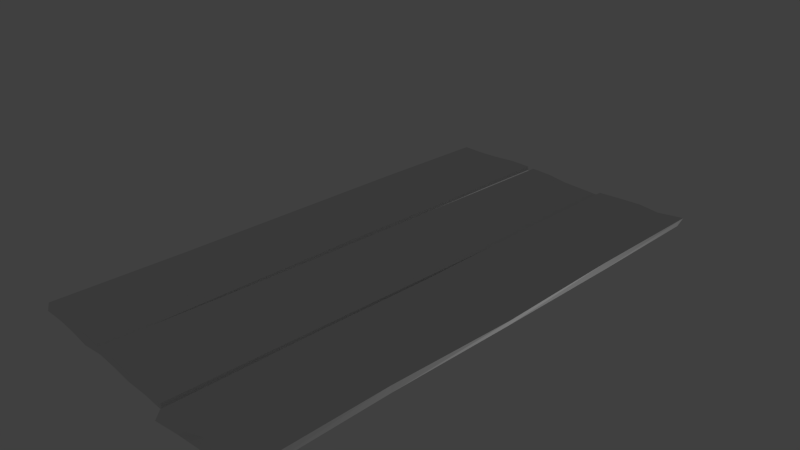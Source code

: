 # Source: woodwall.blend  (saved by Blender 2.76.0; exported with 4.5.12 LTS)
import bpy
from mathutils import Matrix  # noqa: F401  (used for matrix-valued properties, if any)

bpy.ops.wm.read_factory_settings(use_empty=True)
scene = bpy.context.scene
scene.name = 'Scene'

# ---- collections
col_collection_1 = bpy.data.collections.new('Collection 1'); scene.collection.children.link(col_collection_1)

# ---- materials (node trees are filled in below, after node groups)
mat_material = bpy.data.materials.new('Material')
mat_material.alpha_threshold = 0.0
mat_material.use_transparent_shadow = False
mat_material.roughness = 0.5

# ---- material node trees

# ---- world
world_world = bpy.data.worlds.new('World'); scene.world = world_world
world_world.color = (0.05088, 0.05088, 0.05088)
world_world.use_sun_shadow = False
world_world.sun_shadow_jitter_overblur = 0.0
world_world.cycles.sampling_method = 'MANUAL'
world_world.cycles.sample_map_resolution = 256

# ---- cameras
cam_camera = bpy.data.cameras.new('Camera')
cam_camera.clip_end = 100.0
cam_camera.lens = 35.0
cam_camera.sensor_width = 32.0
cam_camera.sensor_height = 18.0
cam_camera.ortho_scale = 7.314
cam_camera.dof.focus_distance = 0.0
cam_camera.dof.aperture_fstop = 128.0

# ---- lights
light_lamp = bpy.data.lights.new('Lamp', 'POINT')
light_lamp.transmission_factor = 0.0
light_lamp.cutoff_distance = 30.0
light_lamp.energy = 100.0
light_lamp.shadow_buffer_clip_start = 1.001
light_lamp.shadow_soft_size = 0.1
light_lamp.shadow_maximum_resolution = 0.006
light_lamp.use_absolute_resolution = True
light_lamp.cycles.use_multiple_importance_sampling = False

# ---- meshes
me_cube_001 = bpy.data.meshes.new('Cube.001')
me_cube_001.from_pydata([(-0.9567, -0.9992, -0.3284), (-0.9593, -0.9915, 1.668), (-1.017, 0.994, -1.281), (-1.044, 0.9935, 0.2787), (1.01, -0.9905, -0.3593), (1.002, -0.9906, 1.477), (0.9955, 0.9984, -1.004), (0.9774, 0.9968, 0.9168), (-1.0, 0.0, 1.0), (-0.9925, -0.001054, -0.9303), (-0.04094, 0.9878, 0.692), (-0.02589, 0.9868, -1.118), (0.9681, 0.003254, 1.357), (0.99, 0.006487, -0.2083), (0.002329, -0.9926, 1.198), (0.04152, -0.9978, -0.1424), (-0.02144, 0.004201, 1.453), (-0.002275, 0.00425, -0.4205), (-1.002, 0.4913, 0.9634), (-0.9621, -0.4913, -0.4036), (0.4839, 0.9978, 0.9005), (-0.5178, 0.9952, -1.213), (1.007, -0.4943, 1.628), (0.9777, 0.5019, -0.918), (-0.5015, -0.9952, 1.017), (0.506, -0.9974, -0.7918), (-0.9979, -0.4862, 1.033), (-1.027, 0.4948, -1.487), (-0.5435, 0.9861, 0.5008), (0.4755, 1.001, -1.215), (0.983, 0.4961, 1.003), (0.976, -0.4922, -0.8278), (0.5107, -0.9882, 1.618), (-0.4835, -0.9928, -0.6319), (-0.5111, 0.0003146, 1.035), (0.4874, 0.002688, 1.295), (-0.002015, -0.4876, 1.511), (-0.0216, 0.4929, 0.9616), (0.4991, 0.006095, -0.2401), (-0.5103, 0.0007328, -0.8158), (0.02038, -0.4943, -0.3166), (-0.01614, 0.5008, -1.106), (-0.5258, 0.4999, -1.32), (-0.4796, -0.4877, -0.3399), (0.5265, -0.4943, -0.05882), (0.4758, 0.4989, 0.9839), (0.51, -0.4937, 1.65), (-0.4952, -0.4893, 1.317), (-0.5434, 0.4961, 0.5662), (0.4659, 0.4919, -0.9722)], [], [(49, 29, 6, 23), (48, 28, 3, 18), (47, 34, 8, 26), (46, 35, 16, 36), (45, 20, 10, 37), (44, 38, 13, 31), (43, 39, 17, 40), (42, 21, 11, 41), (18, 3, 2, 27), (20, 7, 6, 29), (22, 5, 4, 31), (24, 1, 0, 33), (26, 8, 9, 19), (19, 0, 1, 26), (32, 14, 15, 25), (25, 4, 5, 32), (30, 12, 13, 23), (23, 6, 7, 30), (28, 10, 11, 21), (21, 2, 3, 28), (39, 42, 41, 17), (9, 27, 42, 39), (27, 2, 21, 42), (33, 43, 40, 15), (0, 19, 43, 33), (19, 9, 39, 43), (25, 44, 31, 4), (15, 40, 44, 25), (40, 17, 38, 44), (35, 45, 37, 16), (12, 30, 45, 35), (30, 7, 20, 45), (32, 46, 36, 14), (5, 22, 46, 32), (22, 12, 35, 46), (24, 47, 26, 1), (14, 36, 47, 24), (36, 16, 34, 47), (34, 48, 18, 8), (16, 37, 48, 34), (37, 10, 28, 48), (38, 49, 23, 13), (17, 41, 49, 38), (41, 11, 29, 49), (27, 9, 8, 18), (29, 11, 10, 20), (31, 13, 12, 22), (33, 15, 14, 24)])
_uv = me_cube_001.uv_layers.new(name='UVMap')
_uv.uv.foreach_set('vector', [0.4126, 0.2589, 0.4063, 0.02628, 0.4491, 0.02663, 0.455, 0.2529, 0.2373, 0.7481, 0.2373, 0.9931, 0.1861, 0.9967, 0.1904, 0.7457, 0.2422, 0.2553, 0.2406, 0.5002, 0.1906, 0.5, 0.1908, 0.2569, 0.1405, 0.2532, 0.1382, 0.5013, 0.08613, 0.5021, 0.08812, 0.2562, 0.137, 0.7495, 0.1378, 0.9989, 0.08414, 0.9939, 0.08611, 0.7465, 0.4324, 0.7244, 0.4228, 0.486, 0.4639, 0.4842, 0.4699, 0.7237, 0.3467, 0.7252, 0.3375, 0.4918, 0.3807, 0.4884, 0.3893, 0.7267, 0.3295, 0.2576, 0.3248, 0.03156, 0.3654, 0.03429, 0.3723, 0.256, 0.2429, 0.9817, 0.2942, 0.6394, 0.2943, -0.1405, 0.2432, -0.2433, 0.1378, 0.9502, 0.1883, 0.9584, 0.1901, -0.00178, 0.1369, -0.1074, 0.4741, 0.7191, 0.4814, 0.9593, 0.481, 0.9672, 0.4699, 0.7237, 0.2416, 0.008477, 0.1948, 0.334, 0.195, -0.6642, 0.2434, -0.8159, 0.1429, 0.01659, 0.1926, 0.0, 0.1925, -0.9652, 0.1424, -0.7018, 0.1424, 0.2982, 0.09042, 0.3358, 0.09121, 1.334, 0.1429, 1.017, 0.1406, 0.3088, 0.08856, 0.09891, 0.09257, -0.5712, 0.1401, -0.8959, 0.1401, 0.1041, 0.1916, 0.3204, 0.1908, 1.239, 0.1406, 1.309, 0.2433, 0.001667, 0.1929, 0.1786, 0.1933, -0.6042, 0.2439, -0.959, 0.455, 0.2529, 0.4491, 0.02663, 0.4492, 0.03404, 0.4569, 0.2587, 0.2373, 0.7504, 0.2887, 0.846, 0.2902, -0.05914, 0.2399, -0.1064, 0.2399, 0.8936, 0.1889, 0.8595, 0.1861, 1.639, 0.2373, 1.75, 0.3375, 0.4918, 0.3295, 0.2576, 0.3723, 0.256, 0.3807, 0.4884, 0.2967, 0.4942, 0.2874, 0.2612, 0.3295, 0.2576, 0.3375, 0.4918, 0.2874, 0.2612, 0.2836, 0.03329, 0.3248, 0.03156, 0.3295, 0.2576, 0.3521, 0.9748, 0.3467, 0.7252, 0.3893, 0.7267, 0.3981, 0.9732, 0.3119, 0.9783, 0.3056, 0.7287, 0.3467, 0.7252, 0.3521, 0.9748, 0.3056, 0.7287, 0.2967, 0.4942, 0.3375, 0.4918, 0.3467, 0.7252, 0.4373, 0.9744, 0.4324, 0.7244, 0.4699, 0.7237, 0.481, 0.9672, 0.3981, 0.9732, 0.3893, 0.7267, 0.4324, 0.7244, 0.4373, 0.9744, 0.3893, 0.7267, 0.3807, 0.4884, 0.4228, 0.486, 0.4324, 0.7244, 0.1382, 0.5013, 0.137, 0.7495, 0.08611, 0.7465, 0.08613, 0.5021, 0.1873, 0.5016, 0.1889, 0.7481, 0.137, 0.7495, 0.1382, 0.5013, 0.1889, 0.7481, 0.1883, 0.9984, 0.1378, 0.9989, 0.137, 0.7495, 0.1406, 0.005914, 0.1405, 0.2532, 0.08812, 0.2562, 0.08856, 0.003701, 0.1908, 0.00472, 0.1913, 0.2528, 0.1405, 0.2532, 0.1406, 0.005914, 0.1913, 0.2528, 0.1873, 0.5016, 0.1382, 0.5013, 0.1405, 0.2532, 0.2416, 0.002376, 0.2422, 0.2553, 0.1908, 0.2569, 0.1948, 0.004257, 0.2931, 0.003701, 0.2927, 0.2562, 0.2422, 0.2553, 0.2416, 0.002376, 0.2927, 0.2562, 0.2907, 0.5021, 0.2406, 0.5002, 0.2422, 0.2553, 0.2406, 0.5002, 0.2373, 0.7481, 0.1904, 0.7457, 0.1906, 0.5, 0.2907, 0.5021, 0.2907, 0.7465, 0.2373, 0.7481, 0.2406, 0.5002, 0.2907, 0.7465, 0.2887, 0.9939, 0.2373, 0.9931, 0.2373, 0.7481, 0.4228, 0.486, 0.4126, 0.2589, 0.455, 0.2529, 0.4639, 0.4842, 0.3807, 0.4884, 0.3723, 0.256, 0.4126, 0.2589, 0.4228, 0.486, 0.3723, 0.256, 0.3654, 0.03429, 0.4063, 0.02628, 0.4126, 0.2589, 0.2432, 0.7567, 0.1925, 1.035, 0.1926, 2.0, 0.2429, 1.982, 0.1369, 0.8926, 0.08568, 0.9409, 0.08414, 1.846, 0.1378, 1.95, 0.4699, 0.7237, 0.4639, 0.4842, 0.4632, 0.4854, 0.4741, 0.7191, 0.2434, 0.1841, 0.2971, 0.4288, 0.2931, 1.099, 0.2416, 1.008])
me_cube_001.materials.append(mat_material)
me_cube_001.use_remesh_preserve_volume = False
me_cube_001.use_remesh_preserve_attributes = False
me_cube_001.use_mirror_vertex_groups = False
me_cube_001.update()
me_cube_002 = bpy.data.meshes.new('Cube.002')
me_cube_002.from_pydata([(-0.991, -0.9954, -0.9844), (-0.9984, -0.9988, 1.001), (-0.9981, 0.9912, -1.058), (-1.005, 0.9985, 0.9305), (0.9968, -0.9883, -0.8942), (1.0, -0.9914, 1.09), (0.9848, 0.9964, -1.01), (0.9827, 0.9866, 0.9944), (-0.981, -0.0001852, 0.9812), (-0.9904, -0.0001015, -0.9907), (-0.01371, 0.9875, 0.9157), (-0.01256, 0.9889, -1.06), (0.976, 1.867e-05, 1.002), (0.9939, 0.0009686, -0.8797), (0.01399, -0.9934, 1.086), (0.008789, -0.9949, -0.9388), (0.0, 0.0, 1.0), (0.0005523, -3.32e-05, -0.9644), (-1.0, 0.4988, 0.9653), (-0.9792, -0.4926, -0.9825), (0.4871, 0.987, 0.9759), (-0.4992, 0.9885, -1.021), (0.9831, -0.4907, 1.023), (0.974, 0.4926, -0.9345), (-0.4936, -0.9908, 1.007), (0.5101, -0.9896, -0.8584), (-0.972, -0.4906, 0.976), (-0.9951, 0.4947, -1.061), (-0.5043, 0.999, 0.9598), (0.4949, 0.999, -1.016), (0.9749, 0.4904, 1.015), (1.005, -0.4967, -0.8481), (0.5027, -0.9961, 1.039), (-0.485, -0.9941, -0.9445), (-0.4964, -0.0006933, 0.93), (0.483, 0.0007366, 1.074), (0.009455, -0.4969, 1.058), (-0.0007713, 0.4986, 0.9953), (0.4867, 0.0001688, -0.925), (-0.4827, -0.0008276, -1.011), (0.0002493, -0.493, -0.9705), (-0.001449, 0.4968, -0.9972), (-0.5008, 0.4973, -1.03), (-0.4861, -0.4986, -0.9753), (0.4993, -0.4936, -0.9228), (0.4843, 0.4959, 0.9827), (0.4959, -0.4882, 1.08), (-0.4946, -0.495, 1.001), (-0.4994, 0.4959, 0.9641), (0.4925, 0.4975, -0.9975)], [], [(49, 29, 6, 23), (48, 28, 3, 18), (47, 34, 8, 26), (46, 35, 16, 36), (45, 20, 10, 37), (44, 38, 13, 31), (43, 39, 17, 40), (42, 21, 11, 41), (33, 15, 14, 24), (39, 42, 41, 17), (9, 27, 42, 39), (27, 2, 21, 42), (33, 43, 40, 15), (0, 19, 43, 33), (19, 9, 39, 43), (25, 44, 31, 4), (15, 40, 44, 25), (40, 17, 38, 44), (35, 45, 37, 16), (12, 30, 45, 35), (30, 7, 20, 45), (32, 46, 36, 14), (5, 22, 46, 32), (22, 12, 35, 46), (24, 47, 26, 1), (14, 36, 47, 24), (36, 16, 34, 47), (34, 48, 18, 8), (16, 37, 48, 34), (37, 10, 28, 48), (38, 49, 23, 13), (17, 41, 49, 38), (41, 11, 29, 49), (32, 14, 15, 25), (25, 4, 5, 32), (22, 5, 4, 31), (31, 13, 12, 22), (30, 12, 13, 23), (23, 6, 7, 30), (20, 7, 6, 29), (29, 11, 10, 20), (28, 10, 11, 21), (21, 2, 3, 28), (18, 3, 2, 27), (27, 9, 8, 18), (26, 8, 9, 19), (19, 0, 1, 26), (24, 1, 0, 33)])
_uv = me_cube_002.uv_layers.new(name='UVMap')
_uv.uv.foreach_set('vector', [0.5367, 0.7488, 0.537, 0.9995, 0.5884, 0.9982, 0.5872, 0.7463, 0.4328, 0.748, 0.4322, 0.9995, 0.3797, 0.9992, 0.3802, 0.7494, 0.4333, 0.2525, 0.4331, 0.4997, 0.3823, 0.4999, 0.3832, 0.2547, 0.5371, 0.2559, 0.5357, 0.5004, 0.4851, 0.5, 0.4861, 0.2516, 0.5359, 0.7479, 0.5362, 0.9935, 0.4837, 0.9937, 0.485, 0.7493, 0.5375, 0.2532, 0.5361, 0.5001, 0.5893, 0.5005, 0.5905, 0.2517, 0.4342, 0.2507, 0.4345, 0.4996, 0.4852, 0.5, 0.4851, 0.2535, 0.4326, 0.7486, 0.4328, 0.9943, 0.4838, 0.9944, 0.485, 0.7484, 0.4343, 0.02773, 0.486, 0.03062, 0.4866, 1.043, 0.4334, 1.003, 0.4345, 0.4996, 0.4326, 0.7486, 0.485, 0.7484, 0.4852, 0.5, 0.3813, 0.4999, 0.3808, 0.7474, 0.4326, 0.7486, 0.4345, 0.4996, 0.3808, 0.7474, 0.3805, 0.9956, 0.4328, 0.9943, 0.4326, 0.7486, 0.4343, 0.002931, 0.4342, 0.2507, 0.4851, 0.2535, 0.486, 0.002528, 0.3812, 0.002276, 0.3825, 0.2537, 0.4342, 0.2507, 0.4343, 0.002931, 0.3825, 0.2537, 0.3813, 0.4999, 0.4345, 0.4996, 0.4342, 0.2507, 0.5386, 0.0052, 0.5375, 0.2532, 0.5905, 0.2517, 0.5896, 0.005856, 0.486, 0.002528, 0.4851, 0.2535, 0.5375, 0.2532, 0.5386, 0.0052, 0.4851, 0.2535, 0.4852, 0.5, 0.5361, 0.5001, 0.5375, 0.2532, 0.5357, 0.5004, 0.5359, 0.7479, 0.485, 0.7493, 0.4851, 0.5, 0.3778, 0.5, 0.3777, 0.7452, 0.3262, 0.7479, 0.3261, 0.5004, 0.3777, 0.7452, 0.3785, 0.9933, 0.3265, 0.9935, 0.3262, 0.7479, 0.5378, 0.001928, 0.5371, 0.2559, 0.4861, 0.2516, 0.4866, 0.003324, 0.3803, 0.004318, 0.3785, 0.2547, 0.3274, 0.2559, 0.3282, 0.001928, 0.3785, 0.2547, 0.3778, 0.5, 0.3261, 0.5004, 0.3274, 0.2559, 0.4334, 0.004584, 0.4333, 0.2525, 0.3832, 0.2547, 0.3805, 0.0005795, 0.4866, 0.003324, 0.4861, 0.2516, 0.4333, 0.2525, 0.4334, 0.004584, 0.4861, 0.2516, 0.4851, 0.5, 0.4331, 0.4997, 0.4333, 0.2525, 0.4331, 0.4997, 0.4328, 0.748, 0.3802, 0.7494, 0.3823, 0.4999, 0.4851, 0.5, 0.485, 0.7493, 0.4328, 0.748, 0.4331, 0.4997, 0.485, 0.7493, 0.4837, 0.9937, 0.4322, 0.9995, 0.4328, 0.748, 0.5361, 0.5001, 0.5367, 0.7488, 0.5872, 0.7463, 0.5893, 0.5005, 0.4852, 0.5, 0.485, 0.7484, 0.5367, 0.7488, 0.5361, 0.5001, 0.485, 0.7484, 0.4838, 0.9944, 0.537, 0.9995, 0.5367, 0.7488, 0.5378, 0.01941, 0.4866, 0.04305, 0.486, -0.9694, 0.5386, -0.9292, 0.5386, 0.07078, 0.5896, 0.05289, 0.59, 1.045, 0.5378, 1.019, 0.4013, 0.01153, 0.3488, 0.04488, 0.3491, -0.9471, 0.4007, -0.9241, 0.4007, 0.07594, 0.4528, 0.06017, 0.4527, 1.001, 0.4013, 1.012, 0.5041, 0.007717, 0.4527, 0.0009453, 0.4528, -0.9398, 0.5044, -0.9673, 0.5044, 0.03275, 0.5572, -0.004847, 0.5562, 0.9972, 0.5041, 1.008, 0.5362, 0.9879, 0.5881, 0.9972, 0.5884, -0.004847, 0.537, -0.008246, 0.537, 0.9918, 0.4838, 0.9702, 0.4837, 1.958, 0.5362, 1.988, 0.4322, 0.9799, 0.4837, 0.9578, 0.4838, -0.02984, 0.4328, -0.01042, 0.4328, 0.9896, 0.3805, 0.9711, 0.3797, 1.965, 0.4322, 1.98, 0.505, 0.9827, 0.5574, 0.9653, 0.5566, -0.02888, 0.5046, -0.0303, 0.5046, 0.9697, 0.4527, 1.005, 0.4527, 1.991, 0.505, 1.983, 0.4013, 0.988, 0.4527, 0.9906, 0.4527, 0.004656, 0.4011, 0.008759, 0.4011, 0.008759, 0.3484, 0.007785, 0.348, 1.0, 0.4013, 0.988, 0.4334, 0.003476, 0.3805, 0.0003502, 0.3812, -0.9922, 0.4343, -0.9723])
me_cube_002.materials.append(mat_material)
me_cube_002.use_remesh_preserve_volume = False
me_cube_002.use_remesh_preserve_attributes = False
me_cube_002.use_mirror_vertex_groups = False
me_cube_002.update()
me_cube_003 = bpy.data.meshes.new('Cube.003')
me_cube_003.from_pydata([(-1.009, -1.022, -1.049), (-0.9995, -1.004, 0.9916), (-1.0, 0.9948, -0.9893), (-0.9943, 0.9855, 1.0), (1.003, -1.001, -0.9987), (0.9979, -0.9975, 1.005), (0.984, 0.9908, -0.9676), (1.022, 1.015, 1.003), (-0.9701, -0.000215, 0.9843), (-1.033, -0.0002113, -1.148), (-0.001182, 1.003, 1.01), (-0.001646, 0.9996, -0.994), (1.062, 9.883e-06, 1.001), (0.9975, 0.0005696, -0.9554), (-0.007959, -0.9812, 0.9998), (0.000546, -0.9982, -0.9967), (-0.01931, 0.0001428, 1.01), (0.02539, 4.559e-05, -1.098), (-1.004, 0.5026, 0.9979), (-0.9998, -0.5031, -1.026), (0.4847, 0.9882, 1.017), (-0.5013, 1.005, -1.008), (0.9769, -0.4915, 1.014), (1.004, 0.5018, -0.9939), (-0.4997, -1.019, 0.9994), (0.5119, -1.01, -1.016), (-1.005, -0.5071, 0.9891), (-0.9988, 0.4961, -0.9889), (-0.5012, 0.9955, 1.002), (0.5078, 1.01, -1.009), (1.008, 0.504, 1.03), (0.9708, -0.4892, -0.9411), (0.4978, -0.9963, 1.002), (-0.4967, -1.008, -1.023), (-0.5, 0.0, 1.0), (0.4477, 0.0002678, 1.019), (0.003782, -0.5019, 1.003), (0.005834, 0.5076, 1.009), (0.4819, 0.0003427, -0.9388), (-0.4996, 9.459e-06, -1.078), (0.005751, -0.5043, -1.016), (-0.01019, 0.4899, -0.9591), (-0.5012, 0.5141, -1.054), (-0.4979, -0.5119, -1.051), (0.5079, -0.5037, -1.013), (0.4626, 0.4823, 1.015), (0.5127, -0.5047, 1.013), (-0.499, -0.4766, 0.9982), (-0.503, 0.5075, 1.005), (0.5254, 0.5128, -1.05)], [], [(49, 29, 6, 23), (48, 28, 3, 18), (47, 34, 8, 26), (46, 35, 16, 36), (45, 20, 10, 37), (44, 38, 13, 31), (43, 39, 17, 40), (42, 21, 11, 41), (24, 1, 0, 33), (18, 3, 2, 27), (20, 7, 6, 29), (22, 5, 4, 31), (32, 14, 15, 25), (25, 4, 5, 32), (30, 12, 13, 23), (23, 6, 7, 30), (28, 10, 11, 21), (21, 2, 3, 28), (26, 8, 9, 19), (19, 0, 1, 26), (39, 42, 41, 17), (9, 27, 42, 39), (27, 2, 21, 42), (33, 43, 40, 15), (0, 19, 43, 33), (19, 9, 39, 43), (25, 44, 31, 4), (15, 40, 44, 25), (40, 17, 38, 44), (35, 45, 37, 16), (12, 30, 45, 35), (30, 7, 20, 45), (32, 46, 36, 14), (5, 22, 46, 32), (22, 12, 35, 46), (24, 47, 26, 1), (14, 36, 47, 24), (36, 16, 34, 47), (34, 48, 18, 8), (16, 37, 48, 34), (37, 10, 28, 48), (38, 49, 23, 13), (17, 41, 49, 38), (41, 11, 29, 49), (33, 15, 14, 24), (27, 9, 8, 18), (29, 11, 10, 20), (31, 13, 12, 22)])
_uv = me_cube_003.uv_layers.new(name='UVMap')
_uv.uv.foreach_set('vector', [0.5648, 0.7502, 0.5626, 0.9988, 0.6221, 0.9892, 0.6246, 0.7447, 0.4363, 0.7476, 0.4365, 0.9915, 0.3749, 0.9865, 0.3737, 0.7451, 0.4368, 0.2555, 0.4367, 0.4938, 0.3779, 0.4937, 0.3736, 0.2403, 0.5632, 0.2415, 0.5551, 0.4939, 0.4967, 0.4939, 0.4996, 0.2429, 0.557, 0.735, 0.5597, 0.9879, 0.499, 0.9955, 0.4999, 0.7476, 0.5626, 0.2419, 0.5594, 0.494, 0.6238, 0.4941, 0.6205, 0.2492, 0.4369, 0.2378, 0.4367, 0.4938, 0.5023, 0.4938, 0.4999, 0.2416, 0.4365, 0.7509, 0.4365, 0.9964, 0.4989, 0.9936, 0.4979, 0.7387, 0.4367, 0.9935, 0.3742, 0.9896, 0.373, -0.03079, 0.4371, -0.01753, 0.6101, 0.9927, 0.6705, 0.9939, 0.6716, -0.0008537, 0.6093, -0.0006723, 0.5597, 0.002532, 0.6268, -0.004551, 0.6221, -0.99, 0.5626, -1.011, 0.4859, 0.0006418, 0.4227, -0.003832, 0.4222, -1.006, 0.4862, -0.9767, 0.5614, -0.005083, 0.4982, -0.006317, 0.4992, -1.005, 0.5631, -1.014, 0.5631, 0.9858, 0.6245, 0.9945, 0.6238, 1.996, 0.5614, 1.995, 0.6103, 0.008743, 0.5473, -0.005841, 0.5474, -0.9839, 0.61, -1.003, 0.61, -0.003155, 0.6711, 0.009983, 0.6741, 0.9954, 0.6103, 1.009, 0.4365, -0.005125, 0.499, -0.001253, 0.4989, -1.003, 0.4365, -1.01, 0.4365, 0.9899, 0.3742, 0.9991, 0.3749, 1.994, 0.4365, 1.995, 0.4839, 0.9883, 0.5473, 0.986, 0.5473, -0.08044, 0.4844, -0.01936, 0.4844, 0.9806, 0.4196, 0.9692, 0.4219, 1.99, 0.4839, 1.988, 0.4367, 0.4938, 0.4365, 0.7509, 0.4979, 0.7387, 0.5023, 0.4938, 0.62, 0.4937, 0.6243, 0.7418, 0.6864, 0.7509, 0.6866, 0.4938, 0.6243, 0.7418, 0.6241, 0.9912, 0.6864, 0.9964, 0.6864, 0.7509, 0.4371, 0.9896, 0.4369, 1.238, 0.4999, 1.242, 0.4992, 0.9947, 0.623, 0.9829, 0.6241, 1.242, 0.6869, 1.238, 0.687, 0.9896, 0.6241, 0.2423, 0.62, 0.4937, 0.6866, 0.4938, 0.6869, 0.2378, 0.5631, 0.989, 0.5626, 1.242, 0.6205, 1.249, 0.6245, 0.9931, 0.4992, -0.005308, 0.4999, 0.2416, 0.5626, 0.2419, 0.5631, -0.01097, 0.4999, 0.2416, 0.5023, 0.4938, 0.5594, 0.494, 0.5626, 0.2419, 0.5551, 0.4939, 0.557, 0.735, 0.4999, 0.7476, 0.4967, 0.4939, 0.6318, 0.4938, 0.6251, 0.7458, 0.557, 0.735, 0.5551, 0.4939, 0.6251, 0.7458, 0.6268, 1.001, 0.5597, 0.9879, 0.557, 0.735, 0.5614, -0.004332, 0.5632, 0.2415, 0.4996, 0.2429, 0.4982, 0.003211, 0.6238, -0.004943, 0.6212, 0.248, 0.5632, 0.2415, 0.5614, -0.004332, 0.6212, 0.248, 0.6318, 0.4938, 0.5551, 0.4939, 0.5632, 0.2415, 0.4367, 0.9842, 0.4368, 1.256, 0.3736, 1.24, 0.3742, 0.9918, 0.4982, 0.003211, 0.4996, 0.2429, 0.4368, 0.2555, 0.4367, -0.01577, 0.4996, 0.2429, 0.4967, 0.4939, 0.4367, 0.4938, 0.4368, 0.2555, 0.4367, 0.4938, 0.4363, 0.7476, 0.3737, 0.7451, 0.3779, 0.4937, 0.4967, 0.4939, 0.4999, 0.7476, 0.4363, 0.7476, 0.4367, 0.4938, 0.4999, 0.7476, 0.499, 0.9955, 0.4365, 0.9915, 0.4363, 0.7476, 0.5594, 0.494, 0.5648, 0.7502, 0.6246, 0.7447, 0.6238, 0.4941, 0.5023, 0.4938, 0.4979, 0.7387, 0.5648, 0.7502, 0.5594, 0.494, 0.4979, 0.7387, 0.4989, 0.9936, 0.5626, 0.9988, 0.5648, 0.7502, 0.4371, 0.9825, 0.4992, 0.9954, 0.4982, 1.994, 0.4367, 1.993, 0.6093, -0.0006723, 0.5473, -0.08044, 0.5473, 0.986, 0.6101, 0.9927, 0.5626, 0.9895, 0.4989, 0.9968, 0.499, 1.999, 0.5597, 2.003, 0.4862, 0.02327, 0.5474, 0.01611, 0.5473, 0.9942, 0.4859, 1.001])
me_cube_003.materials.append(mat_material)
me_cube_003.use_remesh_preserve_volume = False
me_cube_003.use_remesh_preserve_attributes = False
me_cube_003.use_mirror_vertex_groups = False
me_cube_003.update()

# ---- objects
ob_cube = bpy.data.objects.new('Cube', me_cube_001)
ob_lamp = bpy.data.objects.new('Lamp', light_lamp)
ob_camera = bpy.data.objects.new('Camera', cam_camera)
ob_cube_001 = bpy.data.objects.new('Cube.001', me_cube_002)
ob_cube_002 = bpy.data.objects.new('Cube.002', me_cube_003)

# ---- transforms, parenting, visibility, modifiers, constraints
ob_cube.location = (-1.02, 0.0, 0.0)
ob_cube.scale = (0.64, 3.6, 0.05)
ob_cube.lineart.crease_threshold = 0.0
ob_lamp.location = (4.076, 1.005, -2.792)
ob_lamp.rotation_euler = (0.6503, 0.05522, 1.866)
ob_lamp.lock_rotations_4d = False
ob_lamp.empty_display_type = 'ARROWS'
ob_lamp.color = (0.0, 0.0, 0.0, 0.0)
ob_lamp.lineart.crease_threshold = 0.0
ob_camera.location = (7.481, -6.508, 5.344)
ob_camera.rotation_euler = (1.109, 0.01082, 0.8149)
ob_camera.lock_rotations_4d = False
ob_camera.empty_display_type = 'ARROWS'
ob_camera.color = (0.0, 0.0, 0.0, 0.0)
ob_camera.display_type = 'WIRE'
ob_camera.lineart.crease_threshold = 0.0
ob_cube_001.location = (0.3089, 0.0, 0.0)
ob_cube_001.rotation_euler = (-0.008839, 0.02808, -0.01013)
ob_cube_001.scale = (0.64, 3.6, 0.05)
ob_cube_001.lineart.crease_threshold = 0.0
ob_cube_002.location = (1.615, 0.0, 0.0)
ob_cube_002.scale = (0.64, 3.6, 0.05)
ob_cube_002.lineart.crease_threshold = 0.0

# ---- collection membership
col_collection_1.objects.link(ob_cube)
col_collection_1.objects.link(ob_lamp)
col_collection_1.objects.link(ob_camera)
col_collection_1.objects.link(ob_cube_001)
col_collection_1.objects.link(ob_cube_002)

# ---- scene / render settings (as saved in the file)
scene.camera = ob_camera
scene.frame_start = 1; scene.frame_end = 250; scene.frame_set(1)
scene.render.engine = 'BLENDER_EEVEE_NEXT'
scene.render.resolution_percentage = 50
scene.render.dither_intensity = 0.0
scene.cycles.use_denoising = False
scene.cycles.samples = 10
scene.cycles.sampling_pattern = 'TABULATED_SOBOL'
scene.cycles.light_sampling_threshold = 0.0
scene.cycles.use_adaptive_sampling = False
scene.cycles.use_light_tree = False
scene.cycles.blur_glossy = 0.0
scene.cycles.pixel_filter_type = 'GAUSSIAN'
scene.cycles.sample_clamp_indirect = 0.0
scene.view_settings.view_transform = 'Standard'
bpy.context.view_layer.update()
